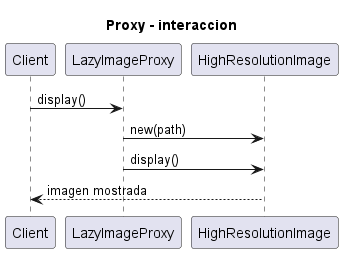

The diagram above was rendered by PlantUML. Its source (embedded in the PNG):
@startuml
title Proxy - interaccion
participant Client
participant LazyImageProxy
participant HighResolutionImage
Client -> LazyImageProxy : display()
LazyImageProxy -> HighResolutionImage : new(path)
LazyImageProxy -> HighResolutionImage : display()
HighResolutionImage --> Client : imagen mostrada
@enduml